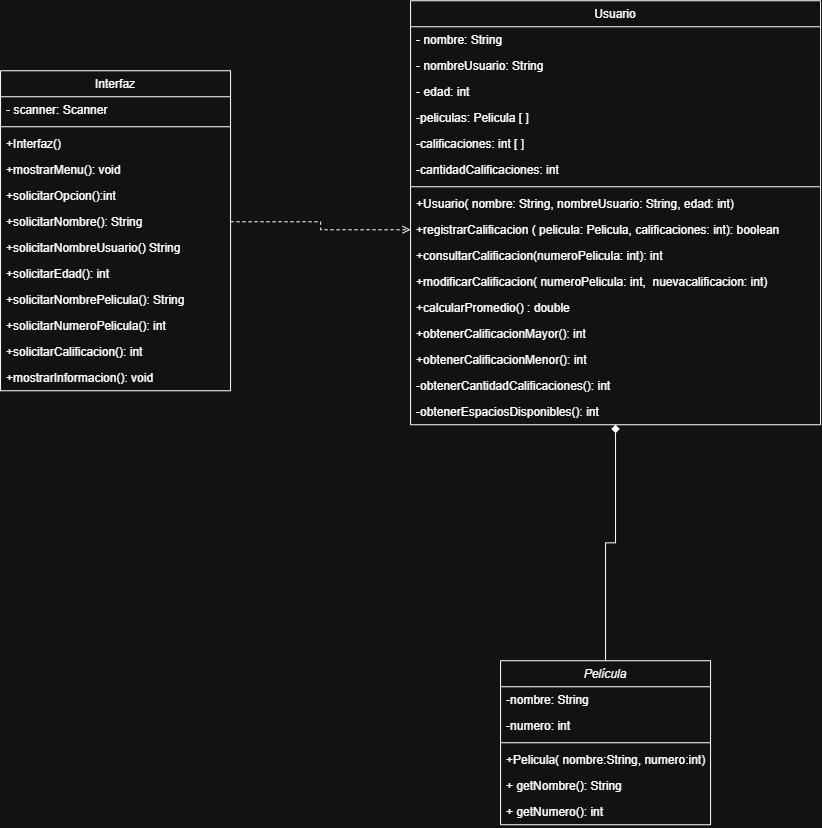

The diagram above was exported from draw.io. Its source (the exported page's mxGraphModel, read from the mxfile embedded in the PNG):
<mxGraphModel dx="2399" dy="815" grid="1" gridSize="10" guides="1" tooltips="1" connect="1" arrows="1" fold="1" page="1" pageScale="1" pageWidth="827" pageHeight="1169" math="0" shadow="0">
  <root>
    <mxCell id="WIyWlLk6GJQsqaUBKTNV-0" />
    <mxCell id="WIyWlLk6GJQsqaUBKTNV-1" parent="WIyWlLk6GJQsqaUBKTNV-0" />
    <mxCell id="fF_Gr_AgI9e5Kw1B3krH-33" edge="1" parent="WIyWlLk6GJQsqaUBKTNV-1" source="zkfFHV4jXpPFQw0GAbJ--0" style="edgeStyle=orthogonalEdgeStyle;rounded=0;orthogonalLoop=1;jettySize=auto;html=1;entryX=0.5;entryY=1;entryDx=0;entryDy=0;endArrow=diamond;endFill=1;" target="zkfFHV4jXpPFQw0GAbJ--17">
      <mxGeometry relative="1" as="geometry" />
    </mxCell>
    <mxCell id="zkfFHV4jXpPFQw0GAbJ--0" parent="WIyWlLk6GJQsqaUBKTNV-1" style="swimlane;fontStyle=2;align=center;verticalAlign=top;childLayout=stackLayout;horizontal=1;startSize=26;horizontalStack=0;resizeParent=1;resizeLast=0;collapsible=1;marginBottom=0;rounded=0;shadow=0;strokeWidth=1;" value="Película" vertex="1">
      <mxGeometry height="164" width="210" x="430" y="700" as="geometry">
        <mxRectangle height="26" width="160" x="230" y="140" as="alternateBounds" />
      </mxGeometry>
    </mxCell>
    <mxCell id="zkfFHV4jXpPFQw0GAbJ--1" parent="zkfFHV4jXpPFQw0GAbJ--0" style="text;align=left;verticalAlign=top;spacingLeft=4;spacingRight=4;overflow=hidden;rotatable=0;points=[[0,0.5],[1,0.5]];portConstraint=eastwest;" value="-nombre: String" vertex="1">
      <mxGeometry height="26" width="210" y="26" as="geometry" />
    </mxCell>
    <mxCell id="fF_Gr_AgI9e5Kw1B3krH-16" parent="zkfFHV4jXpPFQw0GAbJ--0" style="text;align=left;verticalAlign=top;spacingLeft=4;spacingRight=4;overflow=hidden;rotatable=0;points=[[0,0.5],[1,0.5]];portConstraint=eastwest;" value="-numero: int" vertex="1">
      <mxGeometry height="26" width="210" y="52" as="geometry" />
    </mxCell>
    <mxCell id="zkfFHV4jXpPFQw0GAbJ--4" parent="zkfFHV4jXpPFQw0GAbJ--0" style="line;html=1;strokeWidth=1;align=left;verticalAlign=middle;spacingTop=-1;spacingLeft=3;spacingRight=3;rotatable=0;labelPosition=right;points=[];portConstraint=eastwest;" value="" vertex="1">
      <mxGeometry height="8" width="210" y="78" as="geometry" />
    </mxCell>
    <mxCell id="zkfFHV4jXpPFQw0GAbJ--5" parent="zkfFHV4jXpPFQw0GAbJ--0" style="text;align=left;verticalAlign=top;spacingLeft=4;spacingRight=4;overflow=hidden;rotatable=0;points=[[0,0.5],[1,0.5]];portConstraint=eastwest;" value="+Pelicula( nombre:String, numero:int)" vertex="1">
      <mxGeometry height="26" width="210" y="86" as="geometry" />
    </mxCell>
    <mxCell id="fF_Gr_AgI9e5Kw1B3krH-2" parent="zkfFHV4jXpPFQw0GAbJ--0" style="text;align=left;verticalAlign=top;spacingLeft=4;spacingRight=4;overflow=hidden;rotatable=0;points=[[0,0.5],[1,0.5]];portConstraint=eastwest;" value="+ getNombre(): String&#10;" vertex="1">
      <mxGeometry height="26" width="210" y="112" as="geometry" />
    </mxCell>
    <mxCell id="fF_Gr_AgI9e5Kw1B3krH-17" parent="zkfFHV4jXpPFQw0GAbJ--0" style="text;align=left;verticalAlign=top;spacingLeft=4;spacingRight=4;overflow=hidden;rotatable=0;points=[[0,0.5],[1,0.5]];portConstraint=eastwest;" value="+ getNumero(): int&#10;" vertex="1">
      <mxGeometry height="26" width="210" y="138" as="geometry" />
    </mxCell>
    <mxCell id="zkfFHV4jXpPFQw0GAbJ--6" parent="WIyWlLk6GJQsqaUBKTNV-1" style="swimlane;fontStyle=0;align=center;verticalAlign=top;childLayout=stackLayout;horizontal=1;startSize=26;horizontalStack=0;resizeParent=1;resizeLast=0;collapsible=1;marginBottom=0;rounded=0;shadow=0;strokeWidth=1;" value="Interfaz" vertex="1">
      <mxGeometry height="320" width="230" x="-70" y="110" as="geometry">
        <mxRectangle height="26" width="160" x="130" y="380" as="alternateBounds" />
      </mxGeometry>
    </mxCell>
    <mxCell id="zkfFHV4jXpPFQw0GAbJ--8" parent="zkfFHV4jXpPFQw0GAbJ--6" style="text;align=left;verticalAlign=top;spacingLeft=4;spacingRight=4;overflow=hidden;rotatable=0;points=[[0,0.5],[1,0.5]];portConstraint=eastwest;rounded=0;shadow=0;html=0;" value="- scanner: Scanner" vertex="1">
      <mxGeometry height="26" width="230" y="26" as="geometry" />
    </mxCell>
    <mxCell id="zkfFHV4jXpPFQw0GAbJ--9" parent="zkfFHV4jXpPFQw0GAbJ--6" style="line;html=1;strokeWidth=1;align=left;verticalAlign=middle;spacingTop=-1;spacingLeft=3;spacingRight=3;rotatable=0;labelPosition=right;points=[];portConstraint=eastwest;" value="" vertex="1">
      <mxGeometry height="8" width="230" y="52" as="geometry" />
    </mxCell>
    <mxCell id="zkfFHV4jXpPFQw0GAbJ--11" parent="zkfFHV4jXpPFQw0GAbJ--6" style="text;align=left;verticalAlign=top;spacingLeft=4;spacingRight=4;overflow=hidden;rotatable=0;points=[[0,0.5],[1,0.5]];portConstraint=eastwest;" value="+Interfaz()" vertex="1">
      <mxGeometry height="26" width="230" y="60" as="geometry" />
    </mxCell>
    <mxCell id="fF_Gr_AgI9e5Kw1B3krH-18" parent="zkfFHV4jXpPFQw0GAbJ--6" style="text;align=left;verticalAlign=top;spacingLeft=4;spacingRight=4;overflow=hidden;rotatable=0;points=[[0,0.5],[1,0.5]];portConstraint=eastwest;" value="+mostrarMenu(): void&#10;" vertex="1">
      <mxGeometry height="26" width="230" y="86" as="geometry" />
    </mxCell>
    <mxCell id="fF_Gr_AgI9e5Kw1B3krH-19" parent="zkfFHV4jXpPFQw0GAbJ--6" style="text;align=left;verticalAlign=top;spacingLeft=4;spacingRight=4;overflow=hidden;rotatable=0;points=[[0,0.5],[1,0.5]];portConstraint=eastwest;" value="+solicitarOpcion():int" vertex="1">
      <mxGeometry height="26" width="230" y="112" as="geometry" />
    </mxCell>
    <mxCell id="fF_Gr_AgI9e5Kw1B3krH-20" parent="zkfFHV4jXpPFQw0GAbJ--6" style="text;align=left;verticalAlign=top;spacingLeft=4;spacingRight=4;overflow=hidden;rotatable=0;points=[[0,0.5],[1,0.5]];portConstraint=eastwest;" value="+solicitarNombre(): String" vertex="1">
      <mxGeometry height="26" width="230" y="138" as="geometry" />
    </mxCell>
    <mxCell id="fF_Gr_AgI9e5Kw1B3krH-22" parent="zkfFHV4jXpPFQw0GAbJ--6" style="text;align=left;verticalAlign=top;spacingLeft=4;spacingRight=4;overflow=hidden;rotatable=0;points=[[0,0.5],[1,0.5]];portConstraint=eastwest;" value="+solicitarNombreUsuario() String" vertex="1">
      <mxGeometry height="26" width="230" y="164" as="geometry" />
    </mxCell>
    <mxCell id="fF_Gr_AgI9e5Kw1B3krH-21" parent="zkfFHV4jXpPFQw0GAbJ--6" style="text;align=left;verticalAlign=top;spacingLeft=4;spacingRight=4;overflow=hidden;rotatable=0;points=[[0,0.5],[1,0.5]];portConstraint=eastwest;" value="+solicitarEdad(): int" vertex="1">
      <mxGeometry height="26" width="230" y="190" as="geometry" />
    </mxCell>
    <mxCell id="fF_Gr_AgI9e5Kw1B3krH-23" parent="zkfFHV4jXpPFQw0GAbJ--6" style="text;align=left;verticalAlign=top;spacingLeft=4;spacingRight=4;overflow=hidden;rotatable=0;points=[[0,0.5],[1,0.5]];portConstraint=eastwest;" value="+solicitarNombrePelicula(): String" vertex="1">
      <mxGeometry height="26" width="230" y="216" as="geometry" />
    </mxCell>
    <mxCell id="fF_Gr_AgI9e5Kw1B3krH-24" parent="zkfFHV4jXpPFQw0GAbJ--6" style="text;align=left;verticalAlign=top;spacingLeft=4;spacingRight=4;overflow=hidden;rotatable=0;points=[[0,0.5],[1,0.5]];portConstraint=eastwest;" value="+solicitarNumeroPelicula(): int" vertex="1">
      <mxGeometry height="26" width="230" y="242" as="geometry" />
    </mxCell>
    <mxCell id="fF_Gr_AgI9e5Kw1B3krH-25" parent="zkfFHV4jXpPFQw0GAbJ--6" style="text;align=left;verticalAlign=top;spacingLeft=4;spacingRight=4;overflow=hidden;rotatable=0;points=[[0,0.5],[1,0.5]];portConstraint=eastwest;" value="+solicitarCalificacion(): int" vertex="1">
      <mxGeometry height="26" width="230" y="268" as="geometry" />
    </mxCell>
    <mxCell id="fF_Gr_AgI9e5Kw1B3krH-26" parent="zkfFHV4jXpPFQw0GAbJ--6" style="text;align=left;verticalAlign=top;spacingLeft=4;spacingRight=4;overflow=hidden;rotatable=0;points=[[0,0.5],[1,0.5]];portConstraint=eastwest;" value="+mostrarInformacion(): void" vertex="1">
      <mxGeometry height="26" width="230" y="294" as="geometry" />
    </mxCell>
    <mxCell id="zkfFHV4jXpPFQw0GAbJ--17" parent="WIyWlLk6GJQsqaUBKTNV-1" style="swimlane;fontStyle=0;align=center;verticalAlign=top;childLayout=stackLayout;horizontal=1;startSize=26;horizontalStack=0;resizeParent=1;resizeLast=0;collapsible=1;marginBottom=0;rounded=0;shadow=0;strokeWidth=1;" value="Usuario" vertex="1">
      <mxGeometry height="424" width="410" x="340" y="40" as="geometry">
        <mxRectangle height="26" width="160" x="550" y="140" as="alternateBounds" />
      </mxGeometry>
    </mxCell>
    <mxCell id="zkfFHV4jXpPFQw0GAbJ--19" parent="zkfFHV4jXpPFQw0GAbJ--17" style="text;align=left;verticalAlign=top;spacingLeft=4;spacingRight=4;overflow=hidden;rotatable=0;points=[[0,0.5],[1,0.5]];portConstraint=eastwest;rounded=0;shadow=0;html=0;" value="- nombre: String" vertex="1">
      <mxGeometry height="26" width="410" y="26" as="geometry" />
    </mxCell>
    <mxCell id="zkfFHV4jXpPFQw0GAbJ--20" parent="zkfFHV4jXpPFQw0GAbJ--17" style="text;align=left;verticalAlign=top;spacingLeft=4;spacingRight=4;overflow=hidden;rotatable=0;points=[[0,0.5],[1,0.5]];portConstraint=eastwest;rounded=0;shadow=0;html=0;" value="- nombreUsuario: String" vertex="1">
      <mxGeometry height="26" width="410" y="52" as="geometry" />
    </mxCell>
    <mxCell id="zkfFHV4jXpPFQw0GAbJ--21" parent="zkfFHV4jXpPFQw0GAbJ--17" style="text;align=left;verticalAlign=top;spacingLeft=4;spacingRight=4;overflow=hidden;rotatable=0;points=[[0,0.5],[1,0.5]];portConstraint=eastwest;rounded=0;shadow=0;html=0;" value="- edad: int" vertex="1">
      <mxGeometry height="26" width="410" y="78" as="geometry" />
    </mxCell>
    <mxCell id="fF_Gr_AgI9e5Kw1B3krH-30" parent="zkfFHV4jXpPFQw0GAbJ--17" style="text;align=left;verticalAlign=top;spacingLeft=4;spacingRight=4;overflow=hidden;rotatable=0;points=[[0,0.5],[1,0.5]];portConstraint=eastwest;rounded=0;shadow=0;html=0;" value="-peliculas: Pelicula [ ]" vertex="1">
      <mxGeometry height="26" width="410" y="104" as="geometry" />
    </mxCell>
    <mxCell id="fF_Gr_AgI9e5Kw1B3krH-0" parent="zkfFHV4jXpPFQw0GAbJ--17" style="text;align=left;verticalAlign=top;spacingLeft=4;spacingRight=4;overflow=hidden;rotatable=0;points=[[0,0.5],[1,0.5]];portConstraint=eastwest;rounded=0;shadow=0;html=0;" value="-calificaciones: int [ ]" vertex="1">
      <mxGeometry height="26" width="410" y="130" as="geometry" />
    </mxCell>
    <mxCell id="fF_Gr_AgI9e5Kw1B3krH-1" parent="zkfFHV4jXpPFQw0GAbJ--17" style="text;align=left;verticalAlign=top;spacingLeft=4;spacingRight=4;overflow=hidden;rotatable=0;points=[[0,0.5],[1,0.5]];portConstraint=eastwest;rounded=0;shadow=0;html=0;" value="-cantidadCalificaciones: int" vertex="1">
      <mxGeometry height="26" width="410" y="156" as="geometry" />
    </mxCell>
    <mxCell id="zkfFHV4jXpPFQw0GAbJ--23" parent="zkfFHV4jXpPFQw0GAbJ--17" style="line;html=1;strokeWidth=1;align=left;verticalAlign=middle;spacingTop=-1;spacingLeft=3;spacingRight=3;rotatable=0;labelPosition=right;points=[];portConstraint=eastwest;" value="" vertex="1">
      <mxGeometry height="8" width="410" y="182" as="geometry" />
    </mxCell>
    <mxCell id="zkfFHV4jXpPFQw0GAbJ--24" parent="zkfFHV4jXpPFQw0GAbJ--17" style="text;align=left;verticalAlign=top;spacingLeft=4;spacingRight=4;overflow=hidden;rotatable=0;points=[[0,0.5],[1,0.5]];portConstraint=eastwest;" value="+Usuario( nombre: String, nombreUsuario: String, edad: int)" vertex="1">
      <mxGeometry height="26" width="410" y="190" as="geometry" />
    </mxCell>
    <mxCell id="zkfFHV4jXpPFQw0GAbJ--25" parent="zkfFHV4jXpPFQw0GAbJ--17" style="text;align=left;verticalAlign=top;spacingLeft=4;spacingRight=4;overflow=hidden;rotatable=0;points=[[0,0.5],[1,0.5]];portConstraint=eastwest;" value="+registrarCalificacion ( pelicula: Pelicula, calificaciones: int): boolean" vertex="1">
      <mxGeometry height="26" width="410" y="216" as="geometry" />
    </mxCell>
    <mxCell id="fF_Gr_AgI9e5Kw1B3krH-9" parent="zkfFHV4jXpPFQw0GAbJ--17" style="text;align=left;verticalAlign=top;spacingLeft=4;spacingRight=4;overflow=hidden;rotatable=0;points=[[0,0.5],[1,0.5]];portConstraint=eastwest;" value="+consultarCalificacion(numeroPelicula: int): int" vertex="1">
      <mxGeometry height="26" width="410" y="242" as="geometry" />
    </mxCell>
    <mxCell id="fF_Gr_AgI9e5Kw1B3krH-10" parent="zkfFHV4jXpPFQw0GAbJ--17" style="text;align=left;verticalAlign=top;spacingLeft=4;spacingRight=4;overflow=hidden;rotatable=0;points=[[0,0.5],[1,0.5]];portConstraint=eastwest;" value="+modificarCalificacion( numeroPelicula: int,  nuevacalificacion: int)" vertex="1">
      <mxGeometry height="26" width="410" y="268" as="geometry" />
    </mxCell>
    <mxCell id="fF_Gr_AgI9e5Kw1B3krH-11" parent="zkfFHV4jXpPFQw0GAbJ--17" style="text;align=left;verticalAlign=top;spacingLeft=4;spacingRight=4;overflow=hidden;rotatable=0;points=[[0,0.5],[1,0.5]];portConstraint=eastwest;" value="+calcularPromedio() : double" vertex="1">
      <mxGeometry height="26" width="410" y="294" as="geometry" />
    </mxCell>
    <mxCell id="fF_Gr_AgI9e5Kw1B3krH-12" parent="zkfFHV4jXpPFQw0GAbJ--17" style="text;align=left;verticalAlign=top;spacingLeft=4;spacingRight=4;overflow=hidden;rotatable=0;points=[[0,0.5],[1,0.5]];portConstraint=eastwest;" value="+obtenerCalificacionMayor(): int" vertex="1">
      <mxGeometry height="26" width="410" y="320" as="geometry" />
    </mxCell>
    <mxCell id="fF_Gr_AgI9e5Kw1B3krH-13" parent="zkfFHV4jXpPFQw0GAbJ--17" style="text;align=left;verticalAlign=top;spacingLeft=4;spacingRight=4;overflow=hidden;rotatable=0;points=[[0,0.5],[1,0.5]];portConstraint=eastwest;" value="+obtenerCalificacionMenor(): int" vertex="1">
      <mxGeometry height="26" width="410" y="346" as="geometry" />
    </mxCell>
    <mxCell id="fF_Gr_AgI9e5Kw1B3krH-14" parent="zkfFHV4jXpPFQw0GAbJ--17" style="text;align=left;verticalAlign=top;spacingLeft=4;spacingRight=4;overflow=hidden;rotatable=0;points=[[0,0.5],[1,0.5]];portConstraint=eastwest;" value="-obtenerCantidadCalificaciones(): int" vertex="1">
      <mxGeometry height="26" width="410" y="372" as="geometry" />
    </mxCell>
    <mxCell id="fF_Gr_AgI9e5Kw1B3krH-15" parent="zkfFHV4jXpPFQw0GAbJ--17" style="text;align=left;verticalAlign=top;spacingLeft=4;spacingRight=4;overflow=hidden;rotatable=0;points=[[0,0.5],[1,0.5]];portConstraint=eastwest;" value="-obtenerEspaciosDisponibles(): int" vertex="1">
      <mxGeometry height="26" width="410" y="398" as="geometry" />
    </mxCell>
    <mxCell id="fF_Gr_AgI9e5Kw1B3krH-32" edge="1" parent="WIyWlLk6GJQsqaUBKTNV-1" source="fF_Gr_AgI9e5Kw1B3krH-20" style="edgeStyle=orthogonalEdgeStyle;rounded=0;orthogonalLoop=1;jettySize=auto;html=1;entryX=0;entryY=0.5;entryDx=0;entryDy=0;dashed=1;endArrow=open;endFill=0;" target="zkfFHV4jXpPFQw0GAbJ--25">
      <mxGeometry relative="1" as="geometry" />
    </mxCell>
  </root>
</mxGraphModel>